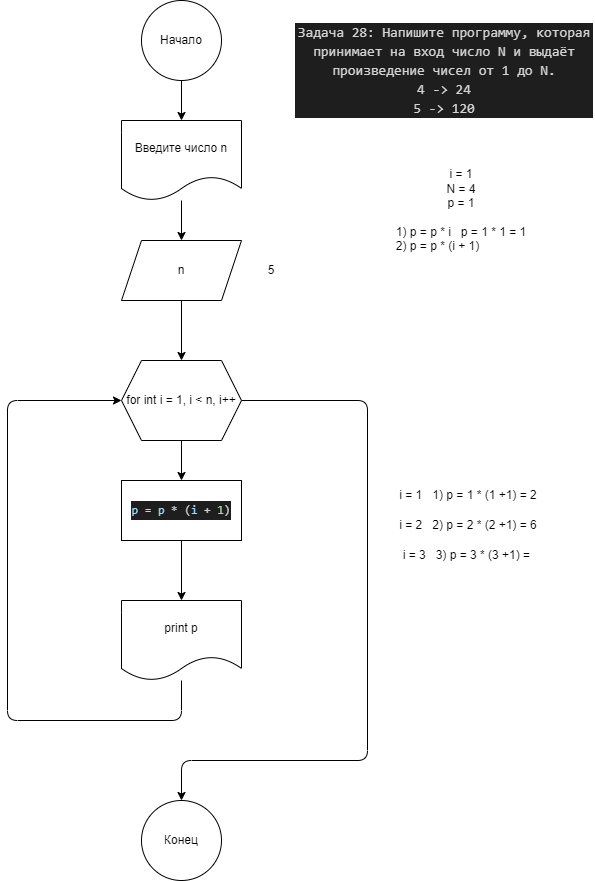

The diagram above was exported from draw.io. Its source (the exported page's mxGraphModel, read from the mxfile embedded in the PNG):
<mxGraphModel dx="1076" dy="382" grid="1" gridSize="10" guides="1" tooltips="1" connect="1" arrows="1" fold="1" page="1" pageScale="1" pageWidth="827" pageHeight="1169" math="0" shadow="0">
  <root>
    <mxCell id="0" />
    <mxCell id="1" parent="0" />
    <mxCell id="2" value="&lt;div style=&quot;color: rgb(212, 212, 212); background-color: rgb(30, 30, 30); font-family: Consolas, &amp;quot;Courier New&amp;quot;, monospace; font-size: 14px; line-height: 19px;&quot;&gt;&lt;div&gt;Задача 28: Напишите программу, которая принимает на вход число N и выдаёт произведение чисел от 1 до N.&lt;br&gt;&lt;/div&gt;&lt;div&gt;4 -&amp;gt; 24 &lt;/div&gt;&lt;div&gt;5 -&amp;gt; 120&lt;/div&gt;&lt;/div&gt;" style="text;strokeColor=none;align=center;fillColor=none;html=1;verticalAlign=middle;whiteSpace=wrap;rounded=0;" vertex="1" parent="1">
      <mxGeometry x="527" y="10" width="300" height="120" as="geometry" />
    </mxCell>
    <mxCell id="7" value="" style="edgeStyle=none;html=1;" edge="1" parent="1" source="5" target="6">
      <mxGeometry relative="1" as="geometry" />
    </mxCell>
    <mxCell id="5" value="Начало" style="ellipse;whiteSpace=wrap;html=1;aspect=fixed;" vertex="1" parent="1">
      <mxGeometry x="374" width="80" height="80" as="geometry" />
    </mxCell>
    <mxCell id="9" value="" style="edgeStyle=none;html=1;" edge="1" parent="1" source="6" target="8">
      <mxGeometry relative="1" as="geometry" />
    </mxCell>
    <mxCell id="6" value="Введите число n" style="shape=document;whiteSpace=wrap;html=1;boundedLbl=1;" vertex="1" parent="1">
      <mxGeometry x="354" y="120" width="120" height="80" as="geometry" />
    </mxCell>
    <mxCell id="11" value="" style="edgeStyle=none;html=1;" edge="1" parent="1" source="8" target="10">
      <mxGeometry relative="1" as="geometry" />
    </mxCell>
    <mxCell id="8" value="n" style="shape=parallelogram;perimeter=parallelogramPerimeter;whiteSpace=wrap;html=1;fixedSize=1;" vertex="1" parent="1">
      <mxGeometry x="354" y="240" width="120" height="60" as="geometry" />
    </mxCell>
    <mxCell id="13" value="" style="edgeStyle=none;html=1;" edge="1" parent="1" source="10" target="12">
      <mxGeometry relative="1" as="geometry" />
    </mxCell>
    <mxCell id="21" value="" style="edgeStyle=orthogonalEdgeStyle;html=1;" edge="1" parent="1" source="10" target="20">
      <mxGeometry relative="1" as="geometry">
        <Array as="points">
          <mxPoint x="600" y="400" />
          <mxPoint x="600" y="760" />
          <mxPoint x="414" y="760" />
        </Array>
      </mxGeometry>
    </mxCell>
    <mxCell id="10" value="for int i = 1, i &amp;lt; n, i++" style="shape=hexagon;perimeter=hexagonPerimeter2;whiteSpace=wrap;html=1;fixedSize=1;" vertex="1" parent="1">
      <mxGeometry x="354" y="360" width="120" height="80" as="geometry" />
    </mxCell>
    <mxCell id="18" value="" style="edgeStyle=orthogonalEdgeStyle;html=1;" edge="1" parent="1" source="12" target="17">
      <mxGeometry relative="1" as="geometry" />
    </mxCell>
    <mxCell id="12" value="&lt;div style=&quot;color: rgb(212, 212, 212); background-color: rgb(30, 30, 30); font-family: Consolas, &amp;quot;Courier New&amp;quot;, monospace; line-height: 19px;&quot;&gt;&lt;span style=&quot;color: #9cdcfe;&quot;&gt;p&lt;/span&gt; = &lt;span style=&quot;color: #9cdcfe;&quot;&gt;p&lt;/span&gt; * (&lt;span style=&quot;color: #9cdcfe;&quot;&gt;i&lt;/span&gt; + &lt;span style=&quot;color: #b5cea8;&quot;&gt;1&lt;/span&gt;)&lt;/div&gt;" style="rounded=0;whiteSpace=wrap;html=1;" vertex="1" parent="1">
      <mxGeometry x="354" y="480" width="120" height="60" as="geometry" />
    </mxCell>
    <mxCell id="14" value="5" style="text;strokeColor=none;align=center;fillColor=none;html=1;verticalAlign=middle;whiteSpace=wrap;rounded=0;" vertex="1" parent="1">
      <mxGeometry x="474" y="255" width="60" height="30" as="geometry" />
    </mxCell>
    <mxCell id="19" style="edgeStyle=orthogonalEdgeStyle;html=1;entryX=0;entryY=0.5;entryDx=0;entryDy=0;" edge="1" parent="1" source="17" target="10">
      <mxGeometry relative="1" as="geometry">
        <Array as="points">
          <mxPoint x="414" y="720" />
          <mxPoint x="240" y="720" />
          <mxPoint x="240" y="400" />
        </Array>
      </mxGeometry>
    </mxCell>
    <mxCell id="17" value="print p" style="shape=document;whiteSpace=wrap;html=1;boundedLbl=1;" vertex="1" parent="1">
      <mxGeometry x="354" y="600" width="120" height="80" as="geometry" />
    </mxCell>
    <mxCell id="20" value="Конец" style="ellipse;whiteSpace=wrap;html=1;" vertex="1" parent="1">
      <mxGeometry x="374" y="800" width="80" height="80" as="geometry" />
    </mxCell>
    <mxCell id="22" value="i = 1&amp;nbsp; &amp;nbsp;1) p = 1 * (1 +1) = 2" style="text;strokeColor=none;align=center;fillColor=none;html=1;verticalAlign=middle;whiteSpace=wrap;rounded=0;" vertex="1" parent="1">
      <mxGeometry x="612" y="480" width="178" height="30" as="geometry" />
    </mxCell>
    <mxCell id="23" value="i = 2&amp;nbsp; &amp;nbsp;2) p = 2 * (2 +1) = 6" style="text;strokeColor=none;align=center;fillColor=none;html=1;verticalAlign=middle;whiteSpace=wrap;rounded=0;" vertex="1" parent="1">
      <mxGeometry x="612" y="510" width="178" height="30" as="geometry" />
    </mxCell>
    <mxCell id="24" value="i = 3&amp;nbsp; &amp;nbsp;3) p = 3 * (3 +1) =&amp;nbsp;" style="text;strokeColor=none;align=center;fillColor=none;html=1;verticalAlign=middle;whiteSpace=wrap;rounded=0;" vertex="1" parent="1">
      <mxGeometry x="612" y="540" width="178" height="30" as="geometry" />
    </mxCell>
    <mxCell id="25" value="i = 1&lt;br&gt;N = 4&lt;br&gt;p = 1&lt;br&gt;&lt;br&gt;1) p = p * i&amp;nbsp; &amp;nbsp;p = 1 * 1 = 1&lt;br&gt;&lt;div style=&quot;text-align: left;&quot;&gt;&lt;span style=&quot;background-color: initial;&quot;&gt;2) p = p * (i + 1)&amp;nbsp;&lt;/span&gt;&lt;/div&gt;" style="text;strokeColor=none;align=center;fillColor=none;html=1;verticalAlign=middle;whiteSpace=wrap;rounded=0;" vertex="1" parent="1">
      <mxGeometry x="588" y="160" width="212" height="100" as="geometry" />
    </mxCell>
  </root>
</mxGraphModel>